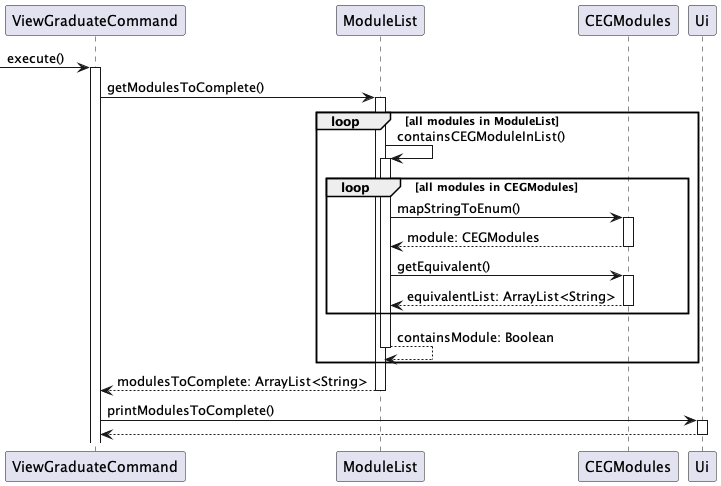

The diagram above was rendered by PlantUML. Its source (embedded in the PNG):
@startuml
'https://plantuml.com/sequence-diagram

participant ViewGraduateCommand
participant ModuleList
participant CEGModules
participant Ui
-> ViewGraduateCommand: execute()
activate ViewGraduateCommand
ViewGraduateCommand -> ModuleList: getModulesToComplete()
activate ModuleList
loop all modules in ModuleList
ModuleList -> ModuleList: containsCEGModuleInList()
activate ModuleList
loop all modules in CEGModules
ModuleList -> CEGModules: mapStringToEnum()
activate CEGModules
CEGModules --> ModuleList: module: CEGModules
deactivate CEGModules
ModuleList -> CEGModules: getEquivalent()
activate CEGModules
CEGModules --> ModuleList: equivalentList: ArrayList<String>
deactivate CEGModules
end
ModuleList --> ModuleList: containsModule: Boolean
deactivate ModuleList
end
ModuleList --> ViewGraduateCommand: modulesToComplete: ArrayList<String>
deactivate ModuleList

ViewGraduateCommand -> Ui: printModulesToComplete()
activate Ui
Ui --> ViewGraduateCommand
deactivate Ui

@enduml